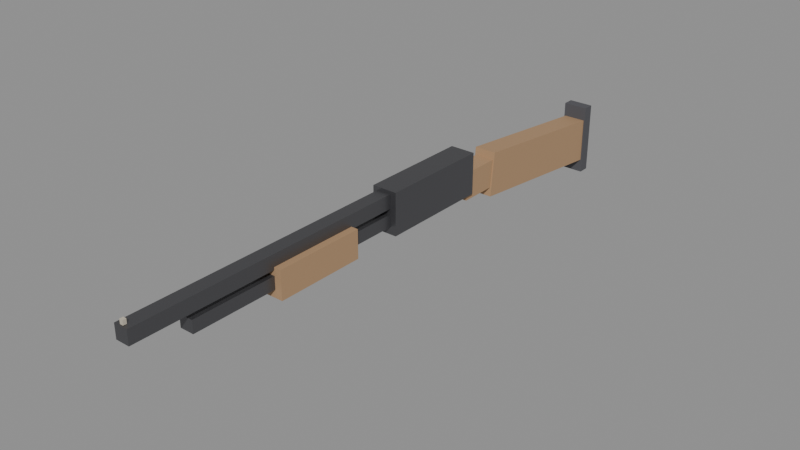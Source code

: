 # Source: weapon_shotgun.blend  (saved by Blender 4.2.68; exported with 4.5.12 LTS)
import bpy
from mathutils import Matrix  # noqa: F401  (used for matrix-valued properties, if any)

bpy.ops.wm.read_factory_settings(use_empty=True)
scene = bpy.context.scene
scene.name = 'Scene'

# ---- collections
col_shotgun = bpy.data.collections.new('Shotgun'); scene.collection.children.link(col_shotgun)

# ---- materials (node trees are filled in below, after node groups)
mat_metal = bpy.data.materials.new('Metal')
mat_metal.diffuse_color = (0.14, 0.14, 0.15, 1.0)
mat_metal.roughness = 0.45
mat_metal.metallic = 0.8
mat_polymer = bpy.data.materials.new('Polymer')
mat_polymer.diffuse_color = (0.08, 0.08, 0.09, 1.0)
mat_polymer.roughness = 0.7
mat_wood = bpy.data.materials.new('Wood')
mat_wood.diffuse_color = (0.42, 0.26, 0.14, 1.0)
mat_wood.roughness = 0.7
mat_accent = bpy.data.materials.new('Accent')
mat_accent.diffuse_color = (0.55, 0.5, 0.4, 1.0)
mat_accent.roughness = 0.6

# ---- material node trees
mat_metal.use_nodes = True; mat_metal.node_tree.nodes.clear()
_N = mat_metal.node_tree.nodes; _L = mat_metal.node_tree.links
n0 = _N.new('ShaderNodeBsdfPrincipled'); n0.name = 'Principled BSDF'; n0.location = (10, 300)
n0.inputs[0].default_value = (0.14, 0.14, 0.15, 1.0)
n0.inputs[1].default_value = 0.8
n0.inputs[2].default_value = 0.45
n1 = _N.new('ShaderNodeOutputMaterial'); n1.name = 'Material Output'; n1.location = (300, 300)
_L.new(n0.outputs[0], n1.inputs[0])
n1.is_active_output = True
mat_polymer.use_nodes = True; mat_polymer.node_tree.nodes.clear()
_N = mat_polymer.node_tree.nodes; _L = mat_polymer.node_tree.links
n0 = _N.new('ShaderNodeBsdfPrincipled'); n0.name = 'Principled BSDF'; n0.location = (10, 300)
n0.inputs[0].default_value = (0.08, 0.08, 0.09, 1.0)
n0.inputs[2].default_value = 0.7
n1 = _N.new('ShaderNodeOutputMaterial'); n1.name = 'Material Output'; n1.location = (300, 300)
_L.new(n0.outputs[0], n1.inputs[0])
n1.is_active_output = True
mat_wood.use_nodes = True; mat_wood.node_tree.nodes.clear()
_N = mat_wood.node_tree.nodes; _L = mat_wood.node_tree.links
n0 = _N.new('ShaderNodeBsdfPrincipled'); n0.name = 'Principled BSDF'; n0.location = (10, 300)
n0.inputs[0].default_value = (0.42, 0.26, 0.14, 1.0)
n0.inputs[2].default_value = 0.7
n1 = _N.new('ShaderNodeOutputMaterial'); n1.name = 'Material Output'; n1.location = (300, 300)
_L.new(n0.outputs[0], n1.inputs[0])
n1.is_active_output = True
mat_accent.use_nodes = True; mat_accent.node_tree.nodes.clear()
_N = mat_accent.node_tree.nodes; _L = mat_accent.node_tree.links
n0 = _N.new('ShaderNodeBsdfPrincipled'); n0.name = 'Principled BSDF'; n0.location = (10, 300)
n0.inputs[0].default_value = (0.55, 0.5, 0.4, 1.0)
n0.inputs[2].default_value = 0.6
n1 = _N.new('ShaderNodeOutputMaterial'); n1.name = 'Material Output'; n1.location = (300, 300)
_L.new(n0.outputs[0], n1.inputs[0])
n1.is_active_output = True

# ---- meshes
me_shotgun = bpy.data.meshes.new('Shotgun')
me_shotgun.from_pydata([(-0.0175, -0.04, -0.013), (-0.0175, -0.04, 0.037), (-0.0175, 0.04, -0.013), (-0.0175, 0.04, 0.037), (0.0175, -0.04, -0.013), (0.0175, -0.04, 0.037), (0.0175, 0.04, -0.013), (0.0175, 0.04, 0.037), (-0.02, 0.02664, -0.0291), (-0.02, 0.035, 0.05046), (-0.02, 0.325, -0.06046), (-0.02, 0.3334, 0.0191), (0.02, 0.02664, -0.0291), (0.02, 0.035, 0.05046), (0.02, 0.325, -0.06046), (0.02, 0.3334, 0.0191), (-0.0225, 0.325, -0.085), (-0.0225, 0.325, 0.045), (-0.0225, 0.345, -0.085), (-0.0225, 0.345, 0.045), (0.0225, 0.325, -0.085), (0.0225, 0.325, 0.045), (0.0225, 0.345, -0.085), (0.0225, 0.345, 0.045), (-0.0225, -0.23, -0.0025), (-0.0225, -0.23, 0.0725), (-0.0225, -0.03, -0.0025), (-0.0225, -0.03, 0.0725), (0.0225, -0.23, -0.0025), (0.0225, -0.23, 0.0725), (0.0225, -0.03, -0.0025), (0.0225, -0.03, 0.0725), (-0.0125, -0.73, 0.0425), (-0.0125, -0.73, 0.0675), (-0.0125, -0.23, 0.0425), (-0.0125, -0.23, 0.0675), (0.0125, -0.73, 0.0425), (0.0125, -0.73, 0.0675), (0.0125, -0.23, 0.0425), (0.0125, -0.23, 0.0675), (-0.0125, -0.63, 0.011), (-0.0125, -0.63, 0.033), (-0.0125, -0.23, 0.011), (-0.0125, -0.23, 0.033), (0.0125, -0.63, 0.011), (0.0125, -0.63, 0.033), (0.0125, -0.23, 0.011), (0.0125, -0.23, 0.033), (-0.003, -0.075, -0.01), (-0.003, -0.075, -0.006), (-0.003, -0.025, -0.01), (-0.003, -0.025, -0.006), (0.003, -0.075, -0.01), (0.003, -0.075, -0.006), (0.003, -0.025, -0.01), (0.003, -0.025, -0.006), (-0.002, -0.048, -0.002), (-0.002, -0.048, 0.018), (-0.002, -0.042, -0.002), (-0.002, -0.042, 0.018), (0.002, -0.048, -0.002), (0.002, -0.048, 0.018), (0.002, -0.042, -0.002), (0.002, -0.042, 0.018), (-0.003, -0.728, 0.068), (-0.003, -0.728, 0.076), (-0.003, -0.722, 0.068), (-0.003, -0.722, 0.076), (0.003, -0.728, 0.068), (0.003, -0.728, 0.076), (0.003, -0.722, 0.068), (0.003, -0.722, 0.076)], [], [(0, 1, 3, 2), (4, 6, 7, 5), (0, 4, 5, 1), (2, 3, 7, 6), (0, 2, 6, 4), (1, 5, 7, 3), (8, 9, 11, 10), (12, 14, 15, 13), (8, 12, 13, 9), (10, 11, 15, 14), (8, 10, 14, 12), (9, 13, 15, 11), (16, 17, 19, 18), (20, 22, 23, 21), (16, 20, 21, 17), (18, 19, 23, 22), (16, 18, 22, 20), (17, 21, 23, 19), (24, 25, 27, 26), (28, 30, 31, 29), (24, 28, 29, 25), (26, 27, 31, 30), (24, 26, 30, 28), (25, 29, 31, 27), (32, 33, 35, 34), (36, 38, 39, 37), (32, 36, 37, 33), (34, 35, 39, 38), (32, 34, 38, 36), (33, 37, 39, 35), (40, 41, 43, 42), (44, 46, 47, 45), (40, 44, 45, 41), (42, 43, 47, 46), (40, 42, 46, 44), (41, 45, 47, 43), (48, 49, 51, 50), (52, 54, 55, 53), (48, 52, 53, 49), (50, 51, 55, 54), (48, 50, 54, 52), (49, 53, 55, 51), (56, 57, 59, 58), (60, 62, 63, 61), (56, 60, 61, 57), (58, 59, 63, 62), (56, 58, 62, 60), (57, 61, 63, 59), (64, 65, 67, 66), (68, 70, 71, 69), (64, 68, 69, 65), (66, 67, 71, 70), (64, 66, 70, 68), (65, 69, 71, 67)])
me_shotgun.polygons.foreach_set('material_index', [2, 2, 2, 2, 2, 2, 2, 2, 2, 2, 2, 2, 1, 1, 1, 1, 1, 1, 0, 0, 0, 0, 0, 0, 0, 0, 0, 0, 0, 0, 0, 0, 0, 0, 0, 0, 0, 0, 0, 0, 0, 0, 0, 0, 0, 0, 0, 0, 3, 3, 3, 3, 3, 3])
me_shotgun.materials.append(mat_metal)
me_shotgun.materials.append(mat_polymer)
me_shotgun.materials.append(mat_wood)
me_shotgun.materials.append(mat_accent)
me_shotgun.update()
me_pump = bpy.data.meshes.new('Pump')
me_pump.from_pydata([(-0.025, -0.08, -0.025), (-0.025, -0.08, 0.025), (-0.025, 0.08, -0.025), (-0.025, 0.08, 0.025), (0.025, -0.08, -0.025), (0.025, -0.08, 0.025), (0.025, 0.08, -0.025), (0.025, 0.08, 0.025)], [], [(0, 1, 3, 2), (4, 6, 7, 5), (0, 4, 5, 1), (2, 3, 7, 6), (0, 2, 6, 4), (1, 5, 7, 3)])
me_pump.materials.append(mat_wood)
me_pump.update()

# ---- objects
ob_shotgun = bpy.data.objects.new('Shotgun', me_shotgun)
ob_pump = bpy.data.objects.new('Pump', me_pump)
ob_muzzle = bpy.data.objects.new('MUZZLE', None)
ob_eject = bpy.data.objects.new('EJECT', None)
ob_aim = bpy.data.objects.new('AIM', None)
ob_grip_l = bpy.data.objects.new('GRIP_L', None)

# ---- transforms, parenting, visibility, modifiers, constraints
ob_shotgun.location = (0.0, 0.0, 0.0)
ob_pump.parent = ob_shotgun
ob_pump.location = (0.0, -0.4, 0.022)
ob_muzzle.parent = ob_shotgun
ob_muzzle.location = (0.0, -0.732, 0.055)
ob_muzzle.empty_display_type = 'ARROWS'
ob_muzzle.empty_display_size = 0.03
ob_eject.parent = ob_shotgun
ob_eject.location = (0.024, -0.11, 0.05)
ob_eject.empty_display_type = 'ARROWS'
ob_eject.empty_display_size = 0.03
ob_aim.parent = ob_shotgun
ob_aim.location = (0.0, -0.05, 0.08)
ob_aim.empty_display_type = 'ARROWS'
ob_aim.empty_display_size = 0.03
ob_grip_l.parent = ob_shotgun
ob_grip_l.location = (0.0, -0.4, -0.005)
ob_grip_l.empty_display_type = 'ARROWS'
ob_grip_l.empty_display_size = 0.03

# ---- collection membership
col_shotgun.objects.link(ob_shotgun)
col_shotgun.objects.link(ob_pump)
col_shotgun.objects.link(ob_muzzle)
col_shotgun.objects.link(ob_eject)
col_shotgun.objects.link(ob_aim)
col_shotgun.objects.link(ob_grip_l)

# ---- scene / render settings (as saved in the file)
scene.frame_start = 1; scene.frame_end = 250; scene.frame_set(1)
scene.render.engine = 'BLENDER_EEVEE_NEXT'
bpy.context.view_layer.update()

# ---- added for rendering (the .blend has no active camera and no usable light): camera, sun + grey world if the file has none
cam_auto = bpy.data.cameras.new('AutoCamera')
cam_auto.lens = 50.0
cam_auto.sensor_width = 36.0
cam_auto.clip_end = 1000.0
ob_auto_camera = bpy.data.objects.new('AutoCamera', cam_auto)
scene.collection.objects.link(ob_auto_camera)
ob_auto_camera.location = (1.00677, -1.40063, 0.800918)
ob_auto_camera.rotation_euler = (1.09748, -7.21219e-08, 0.694738)
scene.camera = ob_auto_camera
light_auto_sun = bpy.data.lights.new('AutoSun', 'SUN')
light_auto_sun.energy = 3.0
light_auto_sun.angle = 0.0523599
ob_auto_sun = bpy.data.objects.new('AutoSun', light_auto_sun)
scene.collection.objects.link(ob_auto_sun)
ob_auto_sun.rotation_euler = (0.872665, 0.174533, 0.523599)
if scene.world is None:
    world_auto = bpy.data.worlds.new('AutoWorld')
    world_auto.color = (0.3, 0.3, 0.3)
    scene.world = world_auto
bpy.context.view_layer.update()
